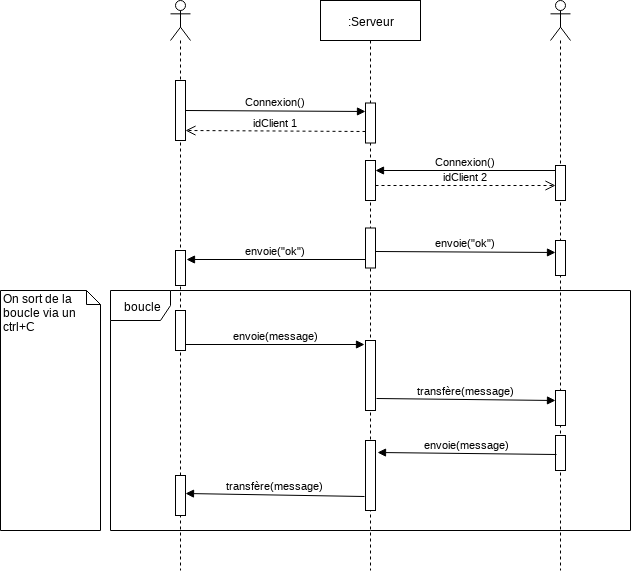

The diagram above was exported from draw.io. Its source (the exported page's mxGraphModel, read from the mxfile embedded in the PNG):
<mxGraphModel dx="1131" dy="694" grid="1" gridSize="10" guides="1" tooltips="1" connect="1" arrows="1" fold="1" page="1" pageScale="1" pageWidth="827" pageHeight="1169" math="0" shadow="0">
  <root>
    <mxCell id="0" />
    <mxCell id="1" parent="0" />
    <mxCell id="MwHcbLsRwSDJCpcucJeT-6" value=":Serveur" style="shape=umlLifeline;perimeter=lifelinePerimeter;whiteSpace=wrap;html=1;container=1;collapsible=0;recursiveResize=0;outlineConnect=0;" vertex="1" parent="1">
      <mxGeometry x="350" y="20" width="100" height="570" as="geometry" />
    </mxCell>
    <mxCell id="MwHcbLsRwSDJCpcucJeT-11" value="" style="html=1;points=[];perimeter=orthogonalPerimeter;" vertex="1" parent="MwHcbLsRwSDJCpcucJeT-6">
      <mxGeometry x="45" y="102.5" width="10" height="40" as="geometry" />
    </mxCell>
    <mxCell id="MwHcbLsRwSDJCpcucJeT-16" value="" style="html=1;points=[];perimeter=orthogonalPerimeter;" vertex="1" parent="MwHcbLsRwSDJCpcucJeT-6">
      <mxGeometry x="45" y="160" width="10" height="40" as="geometry" />
    </mxCell>
    <mxCell id="MwHcbLsRwSDJCpcucJeT-18" value="" style="html=1;points=[];perimeter=orthogonalPerimeter;" vertex="1" parent="MwHcbLsRwSDJCpcucJeT-6">
      <mxGeometry x="45" y="227.5" width="10" height="40" as="geometry" />
    </mxCell>
    <mxCell id="MwHcbLsRwSDJCpcucJeT-7" value="" style="shape=umlLifeline;participant=umlActor;perimeter=lifelinePerimeter;whiteSpace=wrap;html=1;container=1;collapsible=0;recursiveResize=0;verticalAlign=top;spacingTop=36;labelBackgroundColor=#ffffff;outlineConnect=0;" vertex="1" parent="1">
      <mxGeometry x="200" y="20" width="20" height="570" as="geometry" />
    </mxCell>
    <mxCell id="MwHcbLsRwSDJCpcucJeT-9" value="" style="html=1;points=[];perimeter=orthogonalPerimeter;" vertex="1" parent="MwHcbLsRwSDJCpcucJeT-7">
      <mxGeometry x="5" y="80" width="10" height="60" as="geometry" />
    </mxCell>
    <mxCell id="MwHcbLsRwSDJCpcucJeT-20" value="" style="html=1;points=[];perimeter=orthogonalPerimeter;" vertex="1" parent="MwHcbLsRwSDJCpcucJeT-7">
      <mxGeometry x="5" y="250" width="10" height="35" as="geometry" />
    </mxCell>
    <mxCell id="MwHcbLsRwSDJCpcucJeT-8" value="" style="shape=umlLifeline;participant=umlActor;perimeter=lifelinePerimeter;whiteSpace=wrap;html=1;container=1;collapsible=0;recursiveResize=0;verticalAlign=top;spacingTop=36;labelBackgroundColor=#ffffff;outlineConnect=0;" vertex="1" parent="1">
      <mxGeometry x="580" y="20" width="20" height="570" as="geometry" />
    </mxCell>
    <mxCell id="MwHcbLsRwSDJCpcucJeT-12" value="" style="html=1;points=[];perimeter=orthogonalPerimeter;" vertex="1" parent="MwHcbLsRwSDJCpcucJeT-8">
      <mxGeometry x="5" y="165" width="10" height="35" as="geometry" />
    </mxCell>
    <mxCell id="MwHcbLsRwSDJCpcucJeT-19" value="" style="html=1;points=[];perimeter=orthogonalPerimeter;" vertex="1" parent="MwHcbLsRwSDJCpcucJeT-8">
      <mxGeometry x="5" y="240" width="10" height="35" as="geometry" />
    </mxCell>
    <mxCell id="MwHcbLsRwSDJCpcucJeT-13" value="Connexion()" style="html=1;verticalAlign=bottom;endArrow=block;entryX=0.033;entryY=0.217;entryDx=0;entryDy=0;entryPerimeter=0;exitX=0.978;exitY=0.506;exitDx=0;exitDy=0;exitPerimeter=0;" edge="1" parent="1" source="MwHcbLsRwSDJCpcucJeT-9" target="MwHcbLsRwSDJCpcucJeT-11">
      <mxGeometry width="80" relative="1" as="geometry">
        <mxPoint x="40" y="131" as="sourcePoint" />
        <mxPoint x="240" y="130" as="targetPoint" />
      </mxGeometry>
    </mxCell>
    <mxCell id="MwHcbLsRwSDJCpcucJeT-14" value="idClient 1" style="html=1;verticalAlign=bottom;endArrow=open;dashed=1;endSize=8;exitX=0.006;exitY=0.703;exitDx=0;exitDy=0;exitPerimeter=0;entryX=0.95;entryY=0.83;entryDx=0;entryDy=0;entryPerimeter=0;" edge="1" parent="1" source="MwHcbLsRwSDJCpcucJeT-11" target="MwHcbLsRwSDJCpcucJeT-9">
      <mxGeometry relative="1" as="geometry">
        <mxPoint x="240" y="150" as="sourcePoint" />
        <mxPoint x="40" y="150" as="targetPoint" />
      </mxGeometry>
    </mxCell>
    <mxCell id="MwHcbLsRwSDJCpcucJeT-15" value="Connexion()" style="html=1;verticalAlign=bottom;endArrow=block;exitX=0.006;exitY=0.137;exitDx=0;exitDy=0;exitPerimeter=0;entryX=1.003;entryY=0.242;entryDx=0;entryDy=0;entryPerimeter=0;" edge="1" parent="1" source="MwHcbLsRwSDJCpcucJeT-12" target="MwHcbLsRwSDJCpcucJeT-16">
      <mxGeometry width="80" relative="1" as="geometry">
        <mxPoint x="450" y="190" as="sourcePoint" />
        <mxPoint x="260" y="190" as="targetPoint" />
      </mxGeometry>
    </mxCell>
    <mxCell id="MwHcbLsRwSDJCpcucJeT-17" value="idClient 2&lt;br&gt;" style="html=1;verticalAlign=bottom;endArrow=open;dashed=1;endSize=8;entryX=-0.022;entryY=0.565;entryDx=0;entryDy=0;entryPerimeter=0;exitX=1.006;exitY=0.633;exitDx=0;exitDy=0;exitPerimeter=0;" edge="1" parent="1" source="MwHcbLsRwSDJCpcucJeT-16" target="MwHcbLsRwSDJCpcucJeT-12">
      <mxGeometry relative="1" as="geometry">
        <mxPoint x="260" y="205" as="sourcePoint" />
        <mxPoint x="440" y="205" as="targetPoint" />
      </mxGeometry>
    </mxCell>
    <mxCell id="MwHcbLsRwSDJCpcucJeT-21" value="envoie(&quot;ok&quot;)" style="html=1;verticalAlign=bottom;endArrow=block;exitX=0.978;exitY=0.578;exitDx=0;exitDy=0;exitPerimeter=0;entryX=0.033;entryY=0.335;entryDx=0;entryDy=0;entryPerimeter=0;" edge="1" parent="1" source="MwHcbLsRwSDJCpcucJeT-18" target="MwHcbLsRwSDJCpcucJeT-19">
      <mxGeometry width="80" relative="1" as="geometry">
        <mxPoint x="270" y="271" as="sourcePoint" />
        <mxPoint x="460" y="271" as="targetPoint" />
      </mxGeometry>
    </mxCell>
    <mxCell id="MwHcbLsRwSDJCpcucJeT-22" value="envoie(&quot;ok&quot;)" style="html=1;verticalAlign=bottom;endArrow=block;exitX=-0.022;exitY=0.793;exitDx=0;exitDy=0;exitPerimeter=0;entryX=1.089;entryY=0.263;entryDx=0;entryDy=0;entryPerimeter=0;" edge="1" parent="1" source="MwHcbLsRwSDJCpcucJeT-18" target="MwHcbLsRwSDJCpcucJeT-20">
      <mxGeometry width="80" relative="1" as="geometry">
        <mxPoint x="240" y="279" as="sourcePoint" />
        <mxPoint x="40" y="279" as="targetPoint" />
      </mxGeometry>
    </mxCell>
    <mxCell id="MwHcbLsRwSDJCpcucJeT-23" value="boucle" style="shape=umlFrame;whiteSpace=wrap;html=1;" vertex="1" parent="1">
      <mxGeometry x="140" y="310" width="520" height="240" as="geometry" />
    </mxCell>
    <mxCell id="MwHcbLsRwSDJCpcucJeT-24" value="" style="html=1;points=[];perimeter=orthogonalPerimeter;" vertex="1" parent="1">
      <mxGeometry x="205" y="330" width="10" height="40" as="geometry" />
    </mxCell>
    <mxCell id="MwHcbLsRwSDJCpcucJeT-25" value="envoie(message)" style="html=1;verticalAlign=bottom;endArrow=block;exitX=1.033;exitY=0.858;exitDx=0;exitDy=0;exitPerimeter=0;entryX=-0.1;entryY=0.063;entryDx=0;entryDy=0;entryPerimeter=0;" edge="1" parent="1" source="MwHcbLsRwSDJCpcucJeT-24" target="MwHcbLsRwSDJCpcucJeT-26">
      <mxGeometry width="80" relative="1" as="geometry">
        <mxPoint x="404.66666666666663" y="289.3333333333333" as="sourcePoint" />
        <mxPoint x="226" y="289.3333333333333" as="targetPoint" />
      </mxGeometry>
    </mxCell>
    <mxCell id="MwHcbLsRwSDJCpcucJeT-26" value="" style="html=1;points=[];perimeter=orthogonalPerimeter;" vertex="1" parent="1">
      <mxGeometry x="395" y="360" width="10" height="70" as="geometry" />
    </mxCell>
    <mxCell id="MwHcbLsRwSDJCpcucJeT-27" value="" style="html=1;points=[];perimeter=orthogonalPerimeter;" vertex="1" parent="1">
      <mxGeometry x="585" y="410" width="10" height="35" as="geometry" />
    </mxCell>
    <mxCell id="MwHcbLsRwSDJCpcucJeT-28" value="transfère(message)" style="html=1;verticalAlign=bottom;endArrow=block;exitX=1.051;exitY=0.831;exitDx=0;exitDy=0;exitPerimeter=0;entryX=0.033;entryY=0.272;entryDx=0;entryDy=0;entryPerimeter=0;" edge="1" parent="1" source="MwHcbLsRwSDJCpcucJeT-26" target="MwHcbLsRwSDJCpcucJeT-27">
      <mxGeometry width="80" relative="1" as="geometry">
        <mxPoint x="399.83333333333326" y="419.7857142857142" as="sourcePoint" />
        <mxPoint x="578.4047619047619" y="419.7857142857142" as="targetPoint" />
      </mxGeometry>
    </mxCell>
    <mxCell id="MwHcbLsRwSDJCpcucJeT-29" value="" style="html=1;points=[];perimeter=orthogonalPerimeter;" vertex="1" parent="1">
      <mxGeometry x="585" y="455" width="10" height="35" as="geometry" />
    </mxCell>
    <mxCell id="MwHcbLsRwSDJCpcucJeT-30" value="" style="html=1;points=[];perimeter=orthogonalPerimeter;" vertex="1" parent="1">
      <mxGeometry x="395" y="460" width="10" height="70" as="geometry" />
    </mxCell>
    <mxCell id="MwHcbLsRwSDJCpcucJeT-31" value="" style="html=1;points=[];perimeter=orthogonalPerimeter;" vertex="1" parent="1">
      <mxGeometry x="205" y="495" width="10" height="40" as="geometry" />
    </mxCell>
    <mxCell id="MwHcbLsRwSDJCpcucJeT-32" value="envoie(message)" style="html=1;verticalAlign=bottom;endArrow=block;exitX=0.114;exitY=0.546;exitDx=0;exitDy=0;exitPerimeter=0;entryX=1.183;entryY=0.172;entryDx=0;entryDy=0;entryPerimeter=0;" edge="1" parent="1" source="MwHcbLsRwSDJCpcucJeT-29" target="MwHcbLsRwSDJCpcucJeT-30">
      <mxGeometry width="80" relative="1" as="geometry">
        <mxPoint x="225.1034482758621" y="374.44827586206895" as="sourcePoint" />
        <mxPoint x="403.7241379310344" y="374.44827586206895" as="targetPoint" />
      </mxGeometry>
    </mxCell>
    <mxCell id="MwHcbLsRwSDJCpcucJeT-33" value="transfère(message)" style="html=1;verticalAlign=bottom;endArrow=block;exitX=-0.059;exitY=0.793;exitDx=0;exitDy=0;exitPerimeter=0;entryX=1.01;entryY=0.443;entryDx=0;entryDy=0;entryPerimeter=0;" edge="1" parent="1" source="MwHcbLsRwSDJCpcucJeT-30" target="MwHcbLsRwSDJCpcucJeT-31">
      <mxGeometry width="80" relative="1" as="geometry">
        <mxPoint x="415.44827586206907" y="428.2413793103449" as="sourcePoint" />
        <mxPoint x="595.4482758620691" y="429.62068965517244" as="targetPoint" />
      </mxGeometry>
    </mxCell>
    <mxCell id="MwHcbLsRwSDJCpcucJeT-34" value="On sort de la boucle via un ctrl+C" style="shape=note;whiteSpace=wrap;html=1;size=14;verticalAlign=top;align=left;spacingTop=-6;" vertex="1" parent="1">
      <mxGeometry x="30" y="310" width="100" height="240" as="geometry" />
    </mxCell>
  </root>
</mxGraphModel>